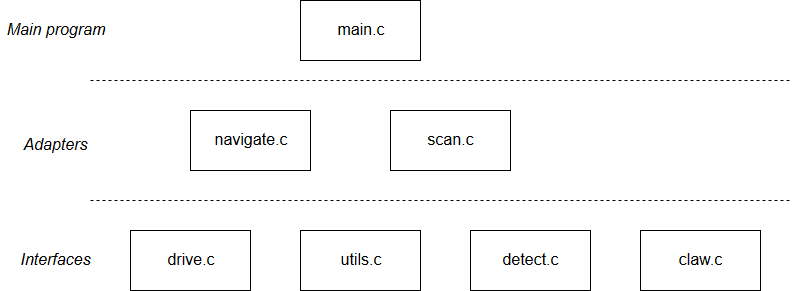

The diagram above was exported from draw.io. Its source (the exported page's mxGraphModel, read from the mxfile embedded in the PNG):
<mxGraphModel dx="874" dy="639" grid="1" gridSize="10" guides="1" tooltips="1" connect="1" arrows="1" fold="1" page="1" pageScale="1" pageWidth="850" pageHeight="1100" math="0" shadow="0">
  <root>
    <mxCell id="0" />
    <mxCell id="1" parent="0" />
    <mxCell id="6NWY3HtfYitE7i1oY5wE-1" value="&lt;font size=&quot;3&quot;&gt;main.c&lt;/font&gt;" style="rounded=0;whiteSpace=wrap;html=1;" vertex="1" parent="1">
      <mxGeometry x="350" y="110" width="120" height="60" as="geometry" />
    </mxCell>
    <mxCell id="6NWY3HtfYitE7i1oY5wE-2" value="&lt;font size=&quot;3&quot;&gt;navigate.c&lt;/font&gt;" style="rounded=0;whiteSpace=wrap;html=1;" vertex="1" parent="1">
      <mxGeometry x="240" y="220" width="120" height="60" as="geometry" />
    </mxCell>
    <mxCell id="6NWY3HtfYitE7i1oY5wE-3" value="&lt;div&gt;&lt;font size=&quot;3&quot;&gt;scan.c&lt;/font&gt;&lt;/div&gt;" style="rounded=0;whiteSpace=wrap;html=1;" vertex="1" parent="1">
      <mxGeometry x="440" y="220" width="120" height="60" as="geometry" />
    </mxCell>
    <mxCell id="6NWY3HtfYitE7i1oY5wE-4" value="&lt;div&gt;&lt;font size=&quot;3&quot;&gt;claw.c&lt;/font&gt;&lt;/div&gt;" style="rounded=0;whiteSpace=wrap;html=1;" vertex="1" parent="1">
      <mxGeometry x="690" y="340" width="120" height="60" as="geometry" />
    </mxCell>
    <mxCell id="6NWY3HtfYitE7i1oY5wE-5" value="&lt;div&gt;&lt;font size=&quot;3&quot;&gt;utils.c&lt;/font&gt;&lt;/div&gt;" style="rounded=0;whiteSpace=wrap;html=1;" vertex="1" parent="1">
      <mxGeometry x="350" y="340" width="120" height="60" as="geometry" />
    </mxCell>
    <mxCell id="6NWY3HtfYitE7i1oY5wE-6" value="&lt;div&gt;&lt;font size=&quot;3&quot;&gt;detect.c&lt;/font&gt;&lt;/div&gt;" style="rounded=0;whiteSpace=wrap;html=1;" vertex="1" parent="1">
      <mxGeometry x="520" y="340" width="120" height="60" as="geometry" />
    </mxCell>
    <mxCell id="6NWY3HtfYitE7i1oY5wE-7" value="&lt;div&gt;&lt;font size=&quot;3&quot;&gt;drive.c&lt;/font&gt;&lt;/div&gt;" style="rounded=0;whiteSpace=wrap;html=1;" vertex="1" parent="1">
      <mxGeometry x="180" y="340" width="120" height="60" as="geometry" />
    </mxCell>
    <mxCell id="6NWY3HtfYitE7i1oY5wE-22" value="" style="endArrow=none;dashed=1;html=1;" edge="1" parent="1">
      <mxGeometry width="50" height="50" relative="1" as="geometry">
        <mxPoint x="140" y="310" as="sourcePoint" />
        <mxPoint x="840" y="310" as="targetPoint" />
      </mxGeometry>
    </mxCell>
    <mxCell id="6NWY3HtfYitE7i1oY5wE-23" value="" style="endArrow=none;dashed=1;html=1;" edge="1" parent="1">
      <mxGeometry width="50" height="50" relative="1" as="geometry">
        <mxPoint x="140" y="190" as="sourcePoint" />
        <mxPoint x="840" y="190" as="targetPoint" />
      </mxGeometry>
    </mxCell>
    <mxCell id="6NWY3HtfYitE7i1oY5wE-24" value="&lt;font style=&quot;font-size: 16px&quot;&gt;&lt;i&gt;Main program&lt;/i&gt;&lt;/font&gt;" style="text;html=1;strokeColor=none;fillColor=none;align=center;verticalAlign=middle;whiteSpace=wrap;rounded=0;" vertex="1" parent="1">
      <mxGeometry x="50" y="130" width="110" height="20" as="geometry" />
    </mxCell>
    <mxCell id="6NWY3HtfYitE7i1oY5wE-25" value="&lt;i&gt;&lt;font style=&quot;font-size: 16px&quot;&gt;Interfaces&lt;/font&gt;&lt;/i&gt;" style="text;html=1;strokeColor=none;fillColor=none;align=center;verticalAlign=middle;whiteSpace=wrap;rounded=0;" vertex="1" parent="1">
      <mxGeometry x="70" y="360" width="70" height="20" as="geometry" />
    </mxCell>
    <mxCell id="6NWY3HtfYitE7i1oY5wE-26" value="&lt;font style=&quot;font-size: 16px&quot;&gt;&lt;i&gt;Adapters&lt;/i&gt;&lt;/font&gt;" style="text;html=1;strokeColor=none;fillColor=none;align=center;verticalAlign=middle;whiteSpace=wrap;rounded=0;" vertex="1" parent="1">
      <mxGeometry x="70" y="245" width="70" height="20" as="geometry" />
    </mxCell>
  </root>
</mxGraphModel>